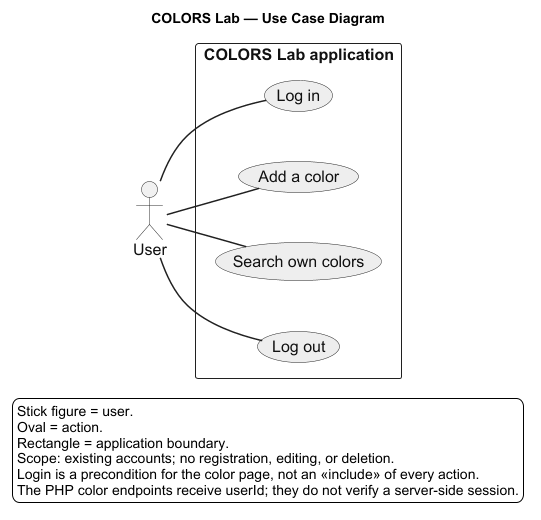

The diagram above was rendered by PlantUML. Its source (embedded in the PNG):
@startuml
title COLORS Lab — Use Case Diagram

left to right direction
skinparam backgroundColor #FFFFFF
skinparam shadowing false
skinparam defaultFontName Arial
skinparam defaultFontSize 16
skinparam ArrowColor #202020
skinparam ArrowThickness 1.5
skinparam nodesep 50
skinparam ranksep 45
skinparam packageStyle rectangle
skinparam packageTitleAlignment left
skinparam actorBorderColor #202020
skinparam actorFontColor #111111
skinparam usecase {
  BackgroundColor #EEEEEE
  BorderColor #202020
  FontColor #111111
}
skinparam rectangle {
  BorderColor #202020
  FontColor #111111
}
skinparam note {
  BackgroundColor #FFFBEB
  BorderColor #D97706
  FontSize 14
}

actor "User" as User

rectangle "COLORS Lab application" as App {
  usecase "Log in" as Login
  usecase "Add a color" as Add
  usecase "Search own colors" as Search
  usecase "Log out" as Logout
  Logout -[hidden]right-> Search
  Search -[hidden]right-> Add
  Add -[hidden]right-> Login
}

User -- Login
User -- Add
User -- Search
User -- Logout

legend bottom
  Stick figure = user. 
  Oval = action. 
  Rectangle = application boundary.
  Scope: existing accounts; no registration, editing, or deletion.
  Login is a precondition for the color page, not an <<include>> of every action.
  The PHP color endpoints receive userId; they do not verify a server-side session.
endlegend
@enduml